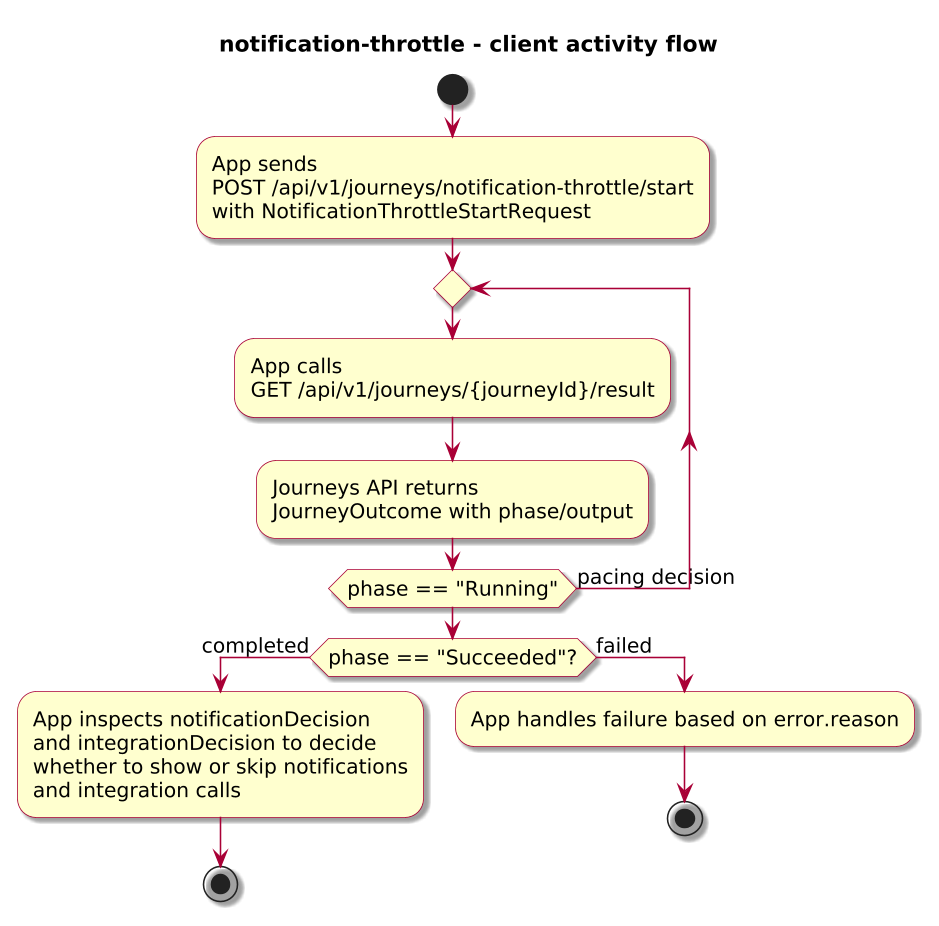

The diagram above was rendered by PlantUML. Its source (embedded in the PNG):
@startuml
!include journey-diagram-theme.puml
title notification-throttle - client activity flow

start

:App sends\nPOST /api/v1/journeys/notification-throttle/start\nwith NotificationThrottleStartRequest;

repeat
  :App calls\nGET /api/v1/journeys/{journeyId}/result;
  :Journeys API returns\nJourneyOutcome with phase/output;
repeat while (phase == "Running") is (pacing decision)

if (phase == "Succeeded"?) then (completed)
  :App inspects notificationDecision\nand integrationDecision to decide\nwhether to show or skip notifications\nand integration calls;
  stop
else (failed)
  :App handles failure based on error.reason;
  stop
endif

@enduml